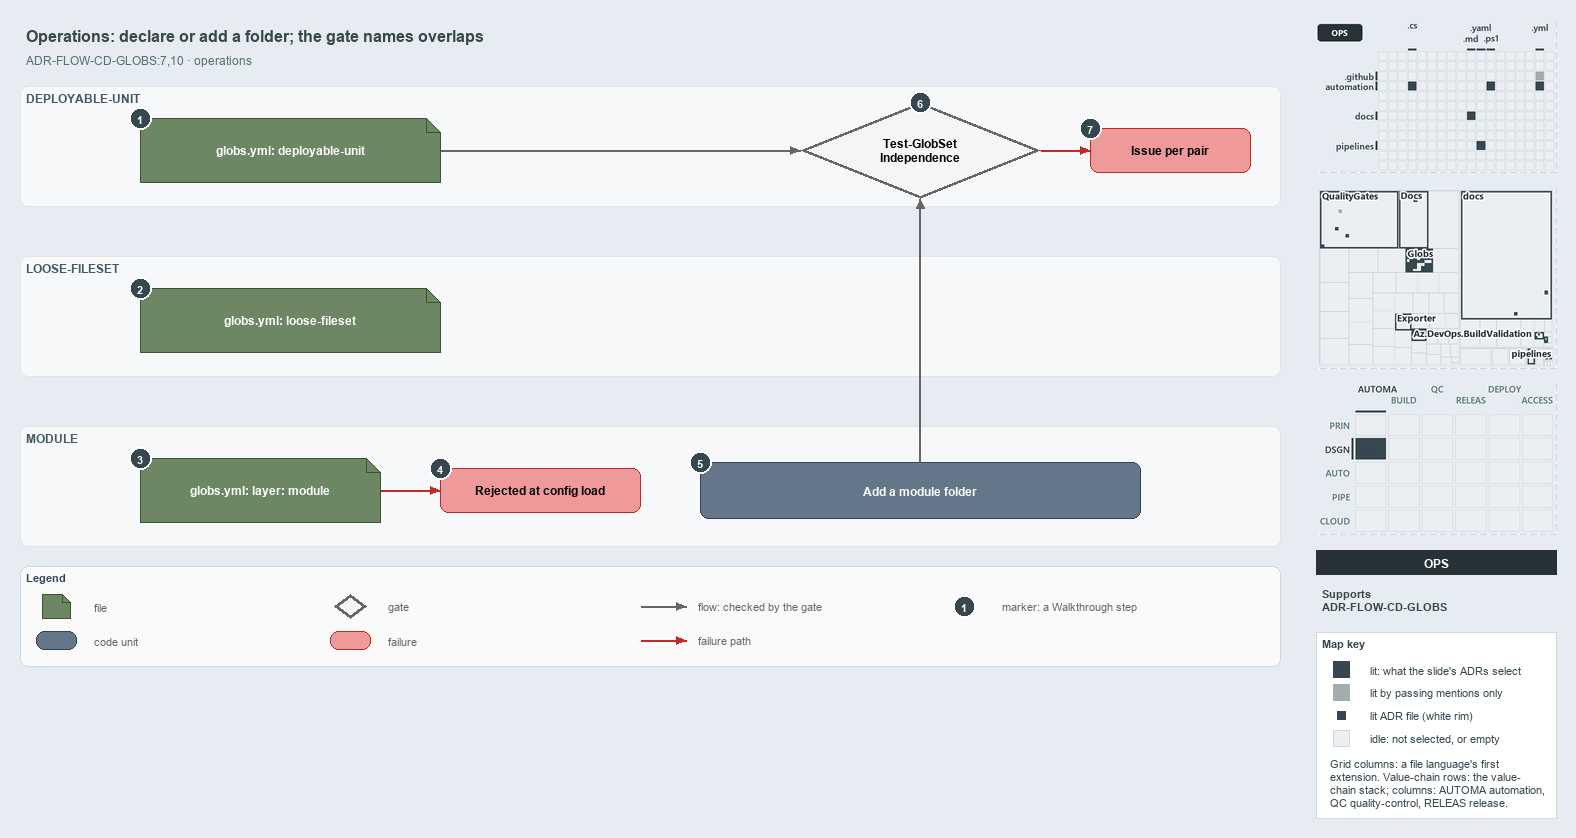

The diagram above was exported from draw.io. Its source (the exported page's mxGraphModel, read from the mxfile embedded in the PNG):
<mxGraphModel dx="1024" dy="768" grid="0" gridSize="10" guides="1" tooltips="1" connect="1" arrows="1" fold="1" page="1" pageScale="1" pageWidth="1572" pageHeight="700" background="#E6ECF2" math="0" shadow="0">
  <root>
    <mxCell id="0" />
    <mxCell id="1" parent="0" />
    <mxCell id="title" value="Operations: declare or add a folder; the gate names overlaps" style="text;html=1;align=left;verticalAlign=middle;fontSize=16;fontStyle=1;fontColor=#37474F;" vertex="1" parent="1">
      <mxGeometry x="20" y="14" width="1260" height="30" as="geometry" />
    </mxCell>
    <mxCell id="subtitle" value="ADR-FLOW-CD-GLOBS:7,10 &amp;#183; operations" style="text;html=1;align=left;verticalAlign=middle;fontSize=12;fontColor=#546E7A;" vertex="1" parent="1">
      <mxGeometry x="20" y="44" width="1240" height="20" as="geometry" />
    </mxCell>
    <mxCell id="band-du" value="DEPLOYABLE-UNIT" style="rounded=1;html=1;arcSize=3;fillColor=#F6F8FA;strokeColor=#E1E4E8;verticalAlign=top;align=left;spacingLeft=8;fontStyle=1;fontSize=12;fontColor=#455A64;" vertex="1" parent="1">
      <mxGeometry x="20" y="80" width="1260" height="120" as="geometry" />
    </mxCell>
    <mxCell id="band-loose" value="LOOSE-FILESET" style="rounded=1;html=1;arcSize=3;fillColor=#F6F8FA;strokeColor=#E1E4E8;verticalAlign=top;align=left;spacingLeft=8;fontStyle=1;fontSize=12;fontColor=#455A64;" vertex="1" parent="1">
      <mxGeometry x="20" y="250" width="1260" height="120" as="geometry" />
    </mxCell>
    <mxCell id="band-module" value="MODULE" style="rounded=1;html=1;arcSize=3;fillColor=#F6F8FA;strokeColor=#E1E4E8;verticalAlign=top;align=left;spacingLeft=8;fontStyle=1;fontSize=12;fontColor=#455A64;" vertex="1" parent="1">
      <mxGeometry x="20" y="420" width="1260" height="120" as="geometry" />
    </mxCell>
    <mxCell id="file-du" value="&lt;b&gt;globs.yml: deployable-unit&lt;/b&gt;" style="shape=note;size=14;whiteSpace=wrap;html=1;fillColor=#6d8764;strokeColor=#3a5431;fontColor=#FFFFFF;fontSize=12;" vertex="1" parent="1">
      <mxGeometry x="140" y="112" width="300" height="64" as="geometry" />
    </mxCell>
    <mxCell id="gate-run" value="&lt;b&gt;Test-GlobSet&lt;br&gt;Independence&lt;/b&gt;" style="rhombus;whiteSpace=wrap;html=1;fillColor=#f5f5f5;strokeColor=#666666;strokeWidth=3;fontSize=12;" vertex="1" parent="1">
      <mxGeometry x="800" y="96" width="240" height="96" as="geometry" />
    </mxCell>
    <mxCell id="p-edge-du-gate-a" value="" style="text;html=1;strokeColor=none;fillColor=none;" vertex="1" parent="1">
      <mxGeometry x="440" y="144" width="1" height="1" as="geometry" />
    </mxCell>
    <mxCell id="p-edge-du-gate-b" value="" style="text;html=1;strokeColor=none;fillColor=none;" vertex="1" parent="1">
      <mxGeometry x="800" y="144" width="1" height="1" as="geometry" />
    </mxCell>
    <mxCell id="edge-du-gate" value="" style="edgeStyle=orthogonalEdgeStyle;rounded=1;html=1;fontSize=10;endArrow=block;strokeColor=#666666;" edge="1" parent="1" source="p-edge-du-gate-a" target="p-edge-du-gate-b">
      <mxGeometry relative="1" as="geometry" />
    </mxCell>
    <mxCell id="fail-pair" value="&lt;b&gt;Issue per pair&lt;/b&gt;" style="rounded=1;whiteSpace=wrap;html=1;arcSize=20;fillColor=#EF9A9A;strokeColor=#C62828;fontSize=12;" vertex="1" parent="1">
      <mxGeometry x="1090" y="122" width="160" height="44" as="geometry" />
    </mxCell>
    <mxCell id="p-edge-gate-fail-a" value="" style="text;html=1;strokeColor=none;fillColor=none;" vertex="1" parent="1">
      <mxGeometry x="1040" y="144" width="1" height="1" as="geometry" />
    </mxCell>
    <mxCell id="p-edge-gate-fail-b" value="" style="text;html=1;strokeColor=none;fillColor=none;" vertex="1" parent="1">
      <mxGeometry x="1090" y="144" width="1" height="1" as="geometry" />
    </mxCell>
    <mxCell id="edge-gate-fail" value="" style="edgeStyle=orthogonalEdgeStyle;rounded=1;html=1;fontSize=10;endArrow=block;strokeColor=#C62828;" edge="1" parent="1" source="p-edge-gate-fail-a" target="p-edge-gate-fail-b">
      <mxGeometry relative="1" as="geometry" />
    </mxCell>
    <mxCell id="file-loose" value="&lt;b&gt;globs.yml: loose-fileset&lt;/b&gt;" style="shape=note;size=14;whiteSpace=wrap;html=1;fillColor=#6d8764;strokeColor=#3a5431;fontColor=#FFFFFF;fontSize=12;" vertex="1" parent="1">
      <mxGeometry x="140" y="282" width="300" height="64" as="geometry" />
    </mxCell>
    <mxCell id="file-module" value="&lt;b&gt;globs.yml: layer: module&lt;/b&gt;" style="shape=note;size=14;whiteSpace=wrap;html=1;fillColor=#6d8764;strokeColor=#3a5431;fontColor=#FFFFFF;fontSize=12;" vertex="1" parent="1">
      <mxGeometry x="140" y="452" width="240" height="64" as="geometry" />
    </mxCell>
    <mxCell id="fail-module" value="&lt;b&gt;Rejected at config load&lt;/b&gt;" style="rounded=1;whiteSpace=wrap;html=1;arcSize=20;fillColor=#EF9A9A;strokeColor=#C62828;fontSize=12;" vertex="1" parent="1">
      <mxGeometry x="440" y="462" width="200" height="44" as="geometry" />
    </mxCell>
    <mxCell id="p-edge-module-fail-a" value="" style="text;html=1;strokeColor=none;fillColor=none;" vertex="1" parent="1">
      <mxGeometry x="380" y="484" width="1" height="1" as="geometry" />
    </mxCell>
    <mxCell id="p-edge-module-fail-b" value="" style="text;html=1;strokeColor=none;fillColor=none;" vertex="1" parent="1">
      <mxGeometry x="440" y="484" width="1" height="1" as="geometry" />
    </mxCell>
    <mxCell id="edge-module-fail" value="" style="edgeStyle=orthogonalEdgeStyle;rounded=1;html=1;fontSize=10;endArrow=block;strokeColor=#C62828;" edge="1" parent="1" source="p-edge-module-fail-a" target="p-edge-module-fail-b">
      <mxGeometry relative="1" as="geometry" />
    </mxCell>
    <mxCell id="unit-folder" value="&lt;b&gt;Add a module folder&lt;/b&gt;" style="rounded=1;whiteSpace=wrap;html=1;arcSize=20;fillColor=#647687;strokeColor=#314354;fontColor=#FFFFFF;fontSize=12;" vertex="1" parent="1">
      <mxGeometry x="700" y="456" width="440" height="56" as="geometry" />
    </mxCell>
    <mxCell id="p-edge-folder-gate-a" value="" style="text;html=1;strokeColor=none;fillColor=none;" vertex="1" parent="1">
      <mxGeometry x="920" y="456" width="1" height="1" as="geometry" />
    </mxCell>
    <mxCell id="p-edge-folder-gate-b" value="" style="text;html=1;strokeColor=none;fillColor=none;" vertex="1" parent="1">
      <mxGeometry x="920" y="192" width="1" height="1" as="geometry" />
    </mxCell>
    <mxCell id="edge-folder-gate" value="" style="edgeStyle=orthogonalEdgeStyle;rounded=1;html=1;fontSize=10;endArrow=block;strokeColor=#666666;" edge="1" parent="1" source="p-edge-folder-gate-a" target="p-edge-folder-gate-b">
      <mxGeometry relative="1" as="geometry" />
    </mxCell>
    <mxCell id="mark-1" value="1" style="ellipse;html=1;fillColor=#37474F;strokeColor=#FFFFFF;strokeWidth=2;fontColor=#FFFFFF;fontStyle=1;fontSize=11;" vertex="1" parent="1">
      <mxGeometry x="129" y="101" width="22" height="22" as="geometry" />
    </mxCell>
    <mxCell id="mark-2" value="2" style="ellipse;html=1;fillColor=#37474F;strokeColor=#FFFFFF;strokeWidth=2;fontColor=#FFFFFF;fontStyle=1;fontSize=11;" vertex="1" parent="1">
      <mxGeometry x="129" y="271" width="22" height="22" as="geometry" />
    </mxCell>
    <mxCell id="mark-3" value="3" style="ellipse;html=1;fillColor=#37474F;strokeColor=#FFFFFF;strokeWidth=2;fontColor=#FFFFFF;fontStyle=1;fontSize=11;" vertex="1" parent="1">
      <mxGeometry x="129" y="441" width="22" height="22" as="geometry" />
    </mxCell>
    <mxCell id="mark-4" value="4" style="ellipse;html=1;fillColor=#37474F;strokeColor=#FFFFFF;strokeWidth=2;fontColor=#FFFFFF;fontStyle=1;fontSize=11;" vertex="1" parent="1">
      <mxGeometry x="429" y="451" width="22" height="22" as="geometry" />
    </mxCell>
    <mxCell id="mark-5" value="5" style="ellipse;html=1;fillColor=#37474F;strokeColor=#FFFFFF;strokeWidth=2;fontColor=#FFFFFF;fontStyle=1;fontSize=11;" vertex="1" parent="1">
      <mxGeometry x="689" y="445" width="22" height="22" as="geometry" />
    </mxCell>
    <mxCell id="mark-6" value="6" style="ellipse;html=1;fillColor=#37474F;strokeColor=#FFFFFF;strokeWidth=2;fontColor=#FFFFFF;fontStyle=1;fontSize=11;" vertex="1" parent="1">
      <mxGeometry x="909" y="85" width="22" height="22" as="geometry" />
    </mxCell>
    <mxCell id="mark-7" value="7" style="ellipse;html=1;fillColor=#37474F;strokeColor=#FFFFFF;strokeWidth=2;fontColor=#FFFFFF;fontStyle=1;fontSize=11;" vertex="1" parent="1">
      <mxGeometry x="1079" y="111" width="22" height="22" as="geometry" />
    </mxCell>
    <mxCell id="legend" value="&lt;b&gt;Legend&lt;/b&gt;" style="rounded=1;whiteSpace=wrap;html=1;arcSize=6;fillColor=#FAFAFA;strokeColor=#CFD8DC;align=left;verticalAlign=top;spacing=8;fontSize=11;fontColor=#37474F;" vertex="1" parent="1">
      <mxGeometry x="20" y="560" width="1260" height="100" as="geometry" />
    </mxCell>
    <mxCell id="legend-0" value="" style="shape=note;size=14;whiteSpace=wrap;html=1;fillColor=#6d8764;strokeColor=#3a5431;fontColor=#FFFFFF;fontSize=12;" vertex="1" parent="1">
      <mxGeometry x="42" y="588" width="28" height="24" as="geometry" />
    </mxCell>
    <mxCell id="legend-0-text" value="file" style="text;html=1;align=left;verticalAlign=middle;fontSize=11;fontColor=#666666;" vertex="1" parent="1">
      <mxGeometry x="88" y="590" width="230" height="20" as="geometry" />
    </mxCell>
    <mxCell id="legend-1" value="" style="rounded=1;whiteSpace=wrap;html=1;arcSize=20;fillColor=#647687;strokeColor=#314354;fontColor=#FFFFFF;fontSize=12;" vertex="1" parent="1">
      <mxGeometry x="36" y="625" width="40" height="18" as="geometry" />
    </mxCell>
    <mxCell id="legend-1-text" value="code unit" style="text;html=1;align=left;verticalAlign=middle;fontSize=11;fontColor=#666666;" vertex="1" parent="1">
      <mxGeometry x="88" y="624" width="230" height="20" as="geometry" />
    </mxCell>
    <mxCell id="legend-2" value="" style="rhombus;whiteSpace=wrap;html=1;fillColor=#f5f5f5;strokeColor=#666666;strokeWidth=3;fontSize=12;" vertex="1" parent="1">
      <mxGeometry x="334" y="588" width="32" height="24" as="geometry" />
    </mxCell>
    <mxCell id="legend-2-text" value="gate" style="text;html=1;align=left;verticalAlign=middle;fontSize=11;fontColor=#666666;" vertex="1" parent="1">
      <mxGeometry x="382" y="590" width="230" height="20" as="geometry" />
    </mxCell>
    <mxCell id="legend-3" value="" style="rounded=1;whiteSpace=wrap;html=1;arcSize=20;fillColor=#EF9A9A;strokeColor=#C62828;fontSize=12;" vertex="1" parent="1">
      <mxGeometry x="330" y="625" width="40" height="18" as="geometry" />
    </mxCell>
    <mxCell id="legend-3-text" value="failure" style="text;html=1;align=left;verticalAlign=middle;fontSize=11;fontColor=#666666;" vertex="1" parent="1">
      <mxGeometry x="382" y="624" width="230" height="20" as="geometry" />
    </mxCell>
    <mxCell id="legend-4-a" value="" style="text;html=1;strokeColor=none;fillColor=none;" vertex="1" parent="1">
      <mxGeometry x="640" y="600" width="1" height="1" as="geometry" />
    </mxCell>
    <mxCell id="legend-4-b" value="" style="text;html=1;strokeColor=none;fillColor=none;" vertex="1" parent="1">
      <mxGeometry x="686" y="600" width="1" height="1" as="geometry" />
    </mxCell>
    <mxCell id="legend-4" value="" style="edgeStyle=orthogonalEdgeStyle;rounded=1;html=1;fontSize=10;endArrow=block;strokeColor=#666666;" edge="1" parent="1" source="legend-4-a" target="legend-4-b">
      <mxGeometry relative="1" as="geometry" />
    </mxCell>
    <mxCell id="legend-4-text" value="flow: checked by the gate" style="text;html=1;align=left;verticalAlign=middle;fontSize=11;fontColor=#666666;" vertex="1" parent="1">
      <mxGeometry x="692" y="590" width="230" height="20" as="geometry" />
    </mxCell>
    <mxCell id="legend-5-a" value="" style="text;html=1;strokeColor=none;fillColor=none;" vertex="1" parent="1">
      <mxGeometry x="640" y="634" width="1" height="1" as="geometry" />
    </mxCell>
    <mxCell id="legend-5-b" value="" style="text;html=1;strokeColor=none;fillColor=none;" vertex="1" parent="1">
      <mxGeometry x="686" y="634" width="1" height="1" as="geometry" />
    </mxCell>
    <mxCell id="legend-5" value="" style="edgeStyle=orthogonalEdgeStyle;rounded=1;html=1;fontSize=10;endArrow=block;strokeColor=#C62828;" edge="1" parent="1" source="legend-5-a" target="legend-5-b">
      <mxGeometry relative="1" as="geometry" />
    </mxCell>
    <mxCell id="legend-5-text" value="failure path" style="text;html=1;align=left;verticalAlign=middle;fontSize=11;fontColor=#666666;" vertex="1" parent="1">
      <mxGeometry x="692" y="624" width="230" height="20" as="geometry" />
    </mxCell>
    <mxCell id="legend-6" value="1" style="ellipse;html=1;fillColor=#37474F;strokeColor=#FFFFFF;strokeWidth=2;fontColor=#FFFFFF;fontStyle=1;fontSize=11;" vertex="1" parent="1">
      <mxGeometry x="953" y="589" width="22" height="22" as="geometry" />
    </mxCell>
    <mxCell id="legend-6-text" value="marker: a Walkthrough step" style="text;html=1;align=left;verticalAlign=middle;fontSize=11;fontColor=#666666;" vertex="1" parent="1">
      <mxGeometry x="996" y="590" width="230" height="20" as="geometry" />
    </mxCell>
    <mxCell id="minimap-grid" value="" style="shape=image;html=1;imageAspect=0;aspect=fixed;verticalLabelPosition=bottom;strokeColor=#CFD8DC;dashed=1;fillColor=#FAFAFA;image=data:image/png,(base64 omitted: 11448 chars);" vertex="1" parent="1">
      <mxGeometry x="1316" y="16" width="240" height="150" as="geometry" />
    </mxCell>
    <mxCell id="minimap-tree" value="" style="shape=image;html=1;imageAspect=0;aspect=fixed;verticalLabelPosition=bottom;strokeColor=#CFD8DC;dashed=1;fillColor=#FAFAFA;image=data:image/png,(base64 omitted: 25340 chars);" vertex="1" parent="1">
      <mxGeometry x="1316" y="182" width="240" height="180" as="geometry" />
    </mxCell>
    <mxCell id="minimap-chain" value="" style="shape=image;html=1;imageAspect=0;aspect=fixed;verticalLabelPosition=bottom;strokeColor=#CFD8DC;dashed=1;fillColor=#FAFAFA;image=data:image/png,(base64 omitted: 14172 chars);" vertex="1" parent="1">
      <mxGeometry x="1316" y="378" width="240" height="150" as="geometry" />
    </mxCell>
    <mxCell id="lens-badge" value="OPS" style="rounded=0;whiteSpace=wrap;html=1;align=center;verticalAlign=middle;fontSize=12;fontStyle=1;fontColor=#FFFFFF;fillColor=#263238;strokeColor=none;" vertex="1" parent="1">
      <mxGeometry x="1316" y="544" width="240" height="24" as="geometry" />
    </mxCell>
    <mxCell id="supports" value="&lt;b&gt;Supports&lt;/b&gt;&lt;br&gt;ADR-FLOW-CD-GLOBS" style="text;html=1;whiteSpace=wrap;align=left;verticalAlign=top;fontSize=11;fontColor=#37474F;" vertex="1" parent="1">
      <mxGeometry x="1316" y="576" width="240" height="38" as="geometry" />
    </mxCell>
    <mxCell id="mapkey" value="&lt;b&gt;Map key&lt;/b&gt;" style="rounded=0;whiteSpace=wrap;html=1;align=left;verticalAlign=top;fontSize=11;fontColor=#37474F;fillColor=#FFFFFF;strokeColor=#CFD8DC;spacingLeft=8;spacingTop=2;" vertex="1" parent="1">
      <mxGeometry x="1316" y="626" width="240" height="186" as="geometry" />
    </mxCell>
    <mxCell id="mapkey-lit" value="" style="rounded=0;html=1;fillColor=#37474F;strokeColor=#37474F;" vertex="1" parent="1">
      <mxGeometry x="1333.0" y="655.0" width="16" height="16" as="geometry" />
    </mxCell>
    <mxCell id="mapkey-lit-text" value="lit: what the slide's ADRs select" style="text;html=1;align=left;verticalAlign=middle;fontSize=11;fontColor=#37474F;" vertex="1" parent="1">
      <mxGeometry x="1364" y="653" width="184" height="20" as="geometry" />
    </mxCell>
    <mxCell id="mapkey-touched" value="" style="rounded=0;html=1;fillColor=#A4ACB0;strokeColor=#A4ACB0;" vertex="1" parent="1">
      <mxGeometry x="1333.0" y="678.0" width="16" height="16" as="geometry" />
    </mxCell>
    <mxCell id="mapkey-touched-text" value="lit by passing mentions only" style="text;html=1;align=left;verticalAlign=middle;fontSize=11;fontColor=#37474F;" vertex="1" parent="1">
      <mxGeometry x="1364" y="676" width="184" height="20" as="geometry" />
    </mxCell>
    <mxCell id="mapkey-adr" value="" style="rounded=0;html=1;fillColor=#37474F;strokeColor=#FFFFFF;strokeWidth=2;" vertex="1" parent="1">
      <mxGeometry x="1335.0" y="703.0" width="12" height="12" as="geometry" />
    </mxCell>
    <mxCell id="mapkey-adr-text" value="lit ADR file (white rim)" style="text;html=1;align=left;verticalAlign=middle;fontSize=11;fontColor=#37474F;" vertex="1" parent="1">
      <mxGeometry x="1364" y="699" width="184" height="20" as="geometry" />
    </mxCell>
    <mxCell id="mapkey-idle" value="" style="rounded=0;html=1;fillColor=#ECEFF1;strokeColor=#CFD8DC;" vertex="1" parent="1">
      <mxGeometry x="1333.0" y="724.0" width="16" height="16" as="geometry" />
    </mxCell>
    <mxCell id="mapkey-idle-text" value="idle: not selected, or empty" style="text;html=1;align=left;verticalAlign=middle;fontSize=11;fontColor=#37474F;" vertex="1" parent="1">
      <mxGeometry x="1364" y="722" width="184" height="20" as="geometry" />
    </mxCell>
    <mxCell id="mapkey-codes" value="Grid columns: a file language's first&lt;br&gt;extension. Value-chain rows: the value-&lt;br&gt;chain stack; columns: AUTOMA automation,&lt;br&gt;QC quality-control, RELEAS release." style="text;html=1;align=left;verticalAlign=top;whiteSpace=wrap;fontSize=11;fontColor=#37474F;" vertex="1" parent="1">
      <mxGeometry x="1324" y="746" width="224" height="60" as="geometry" />
    </mxCell>
  </root>
</mxGraphModel>